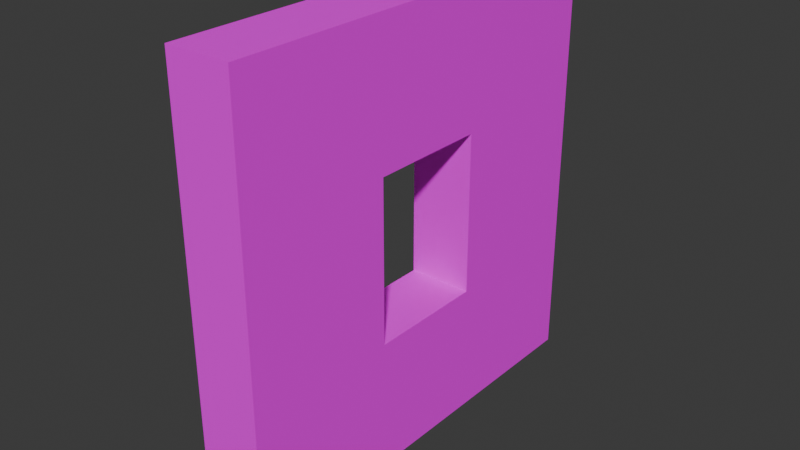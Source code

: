# Source: mWallWindowBricksWhite01.blend  (saved by Blender 4.3.32; exported with 4.5.12 LTS)
import bpy
from mathutils import Matrix  # noqa: F401  (used for matrix-valued properties, if any)

bpy.ops.wm.read_factory_settings(use_empty=True)
scene = bpy.context.scene
scene.name = 'Scene'

# ---- collections
col_brickswhite01 = bpy.data.collections.new('BricksWhite01'); scene.collection.children.link(col_brickswhite01)

# ---- images (referenced by path relative to the original .blend; pixels are not part of the script)
import os
ASSET_DIR = os.environ.get("B2B_ASSET_DIR", "")  # directory of the original .blend (textures are referenced by path, not embedded)
HERE = os.path.dirname(os.path.abspath(__file__))  # packed textures are extracted next to this script under _unpacked/

def load_image(name, relpath, width, height, colorspace="sRGB"):
    """Load a texture the original file referenced (path relative to the .blend, or extracted next to this script)."""
    p = next((c for c in (os.path.join(HERE, relpath), os.path.join(ASSET_DIR, relpath)) if relpath and os.path.exists(c)), "")
    if p:
        img = bpy.data.images.load(p, check_existing=True)
        img.name = name
    else:  # same state as the original file: an image datablock whose file is absent (Cycles renders it pink)
        img = bpy.data.images.new(name, width, height)
        img.source = "FILE"
        img.filepath = "//" + (relpath or name)
    img.colorspace_settings.name = colorspace
    return img
img_brickswhite01_png = load_image('BricksWhite01.png', 'BricksWhite01.png', 1024, 1024, 'sRGB')

# ---- materials (node trees are filled in below, after node groups)
mat_brickswhite01 = bpy.data.materials.new('BricksWhite01')
mat_brickswhite01.use_transparent_shadow = False

# ---- material node trees
mat_brickswhite01.use_nodes = True; mat_brickswhite01.node_tree.nodes.clear()
_N = mat_brickswhite01.node_tree.nodes; _L = mat_brickswhite01.node_tree.links
n0 = _N.new('ShaderNodeBsdfPrincipled'); n0.name = 'Principled BSDF'; n0.location = (10, 300)
n0.inputs[3].default_value = 1.45
n0.inputs[13].default_value = 0.05
n1 = _N.new('ShaderNodeOutputMaterial'); n1.name = 'Material Output'; n1.location = (300, 300)
n2 = _N.new('ShaderNodeTexImage'); n2.name = 'Image Texture'; n2.location = (-280, 280)
n2.image = img_brickswhite01_png
n2.interpolation = 'Closest'
_L.new(n0.outputs[0], n1.inputs[0])
_L.new(n2.outputs[0], n0.inputs[0])
n1.is_active_output = True

# ---- world
world_world = bpy.data.worlds.new('World'); scene.world = world_world
world_world.use_nodes = True; world_world.node_tree.nodes.clear()
_N = world_world.node_tree.nodes; _L = world_world.node_tree.links
n0 = _N.new('ShaderNodeOutputWorld'); n0.name = 'World Output'; n0.location = (300, 300)
n1 = _N.new('ShaderNodeBackground'); n1.name = 'Background'; n1.location = (10, 300)
n1.inputs[0].default_value = (0.05088, 0.05088, 0.05088, 1.0)
_L.new(n1.outputs[0], n0.inputs[0])
n0.is_active_output = True
world_world.color = (0.05088, 0.05088, 0.05088)
world_world.use_sun_shadow = False
world_world.sun_shadow_jitter_overblur = 0.0

# ---- meshes
me_cube_014 = bpy.data.meshes.new('Cube.014')
me_cube_014.from_pydata([(3.725e-09, 0.0, 2.0), (3.725e-09, 0.0, 0.0), (3.725e-09, -2.0, 2.0), (3.725e-09, -2.0, 0.0), (-0.3, 0.0, 2.0), (-0.3, 0.0, 0.0), (-0.3, -2.0, 2.0), (-0.3, -2.0, 0.0), (-0.3, -0.7229, 0.0), (3.725e-09, -0.7229, 2.0), (-0.3, -0.7229, 2.0), (3.725e-09, -0.7229, 0.0), (-0.3, -1.278, 0.0), (3.725e-09, -1.278, 2.0), (-0.3, -1.278, 2.0), (3.725e-09, -1.278, 0.0), (3.725e-09, 0.0, 1.36), (-0.3, -2.0, 1.36), (3.725e-09, -2.0, 1.36), (-0.3, 0.0, 1.36), (3.725e-09, -0.7229, 1.36), (3.725e-09, 0.0, 0.6101), (3.725e-09, -2.0, 0.6101), (-0.3, 0.0, 0.6101), (3.725e-09, -0.7229, 0.6101), (-0.3, -0.7229, 0.6101), (-0.3, -1.278, 0.6101), (3.725e-09, -1.278, 0.6101), (-0.3, -2.0, 0.6101), (-0.3, -1.278, 1.36), (-0.3, -0.7229, 1.36), (3.725e-09, -1.278, 1.36)], [], [(13, 14, 6, 2), (18, 2, 6, 17), (30, 10, 4, 19), (12, 15, 3, 7), (31, 13, 2, 18), (19, 4, 0, 16), (16, 0, 9, 20), (5, 1, 11, 8), (29, 14, 10, 30), (0, 4, 10, 9), (17, 6, 14, 29), (20, 9, 13, 31), (8, 11, 15, 12), (9, 10, 14, 13), (30, 20, 31, 29), (28, 17, 29, 26), (24, 25, 26, 27), (21, 16, 20, 24), (23, 19, 16, 21), (27, 31, 18, 22), (25, 30, 19, 23), (22, 18, 17, 28), (3, 22, 28, 7), (8, 25, 23, 5), (15, 27, 22, 3), (5, 23, 21, 1), (1, 21, 24, 11), (12, 26, 25, 8), (7, 28, 26, 12), (11, 24, 27, 15), (24, 20, 30, 25), (26, 29, 31, 27)])
_uv = me_cube_014.uv_layers.new(name='UVMap')
_uv.uv.foreach_set('vector', [0.3611, 0.4531, 0.3611, 0.5625, 0.0, 0.5625, 0.0, 0.4531, 0.3281, 0.32, 0.3281, 0.0, 0.4453, 0.0, 0.4453, 0.32, 0.3615, 0.68, 0.3615, 1.0, 0.0, 1.0, 0.0, 0.68, 0.3611, 0.5625, 0.3611, 0.4531, 0.0, 0.4531, 0.0, 0.5625, 0.6389, 0.32, 0.6389, 0.0, 1.0, 0.0, 1.0, 0.32, 0.4453, 0.68, 0.4453, 1.0, 0.3281, 1.0, 0.3281, 0.68, 0.0, 0.32, 0.0, 0.0, 0.3615, 0.0, 0.3615, 0.32, 1.0, 0.5625, 1.0, 0.4531, 0.6385, 0.4531, 0.6385, 0.5625, 0.6389, 0.68, 0.6389, 1.0, 0.3615, 1.0, 0.3615, 0.68, 1.0, 0.4531, 1.0, 0.5625, 0.6385, 0.5625, 0.6385, 0.4531, 1.0, 0.68, 1.0, 1.0, 0.6389, 1.0, 0.6389, 0.68, 0.3615, 0.32, 0.3615, 0.0, 0.6389, 0.0, 0.6389, 0.32, 0.6385, 0.5625, 0.6385, 0.4531, 0.3611, 0.4531, 0.3611, 0.5625, 0.6385, 0.4531, 0.6385, 0.5625, 0.3611, 0.5625, 0.3611, 0.4531, 0.6385, 0.5625, 0.6385, 0.4531, 0.3611, 0.4531, 0.3611, 0.5625, 1.0, 0.305, 1.0, 0.68, 0.6389, 0.68, 0.6389, 0.305, 0.6385, 0.4531, 0.6385, 0.5625, 0.3611, 0.5625, 0.3611, 0.4531, 0.0, 0.695, 0.0, 0.32, 0.3615, 0.32, 0.3615, 0.695, 0.4453, 0.305, 0.4453, 0.68, 0.3281, 0.68, 0.3281, 0.305, 0.6389, 0.695, 0.6389, 0.32, 1.0, 0.32, 1.0, 0.695, 0.3615, 0.305, 0.3615, 0.68, 0.0, 0.68, 0.0, 0.305, 0.3281, 0.695, 0.3281, 0.32, 0.4453, 0.32, 0.4453, 0.695, 0.3281, 1.0, 0.3281, 0.695, 0.4453, 0.695, 0.4453, 1.0, 0.3615, 0.0, 0.3615, 0.305, 0.0, 0.305, 0.0, 0.0, 0.6389, 1.0, 0.6389, 0.695, 1.0, 0.695, 1.0, 1.0, 0.4453, 0.0, 0.4453, 0.305, 0.3281, 0.305, 0.3281, 0.0, 0.0, 1.0, 0.0, 0.695, 0.3615, 0.695, 0.3615, 1.0, 0.6389, 0.0, 0.6389, 0.305, 0.3615, 0.305, 0.3615, 0.0, 1.0, 0.0, 1.0, 0.305, 0.6389, 0.305, 0.6389, 0.0, 0.3615, 1.0, 0.3615, 0.695, 0.6389, 0.695, 0.6389, 1.0, 0.3281, 0.695, 0.3281, 0.32, 0.4453, 0.32, 0.4453, 0.695, 0.4453, 0.305, 0.4453, 0.68, 0.3281, 0.68, 0.3281, 0.305])
me_cube_014.materials.append(mat_brickswhite01)
me_cube_014.use_mirror_vertex_groups = False
me_cube_014.update()

# ---- objects
ob_wallwindowbrickswhite01 = bpy.data.objects.new('WallWindowBricksWhite01', me_cube_014)

# ---- transforms, parenting, visibility, modifiers, constraints
ob_wallwindowbrickswhite01.location = (0.0, 0.0, 0.0)
ob_wallwindowbrickswhite01.scale = (2.0, 2.0, 2.0)
ob_wallwindowbrickswhite01.lock_rotations_4d = False
ob_wallwindowbrickswhite01.empty_display_type = 'ARROWS'
ob_wallwindowbrickswhite01.lineart.crease_threshold = 0.0

# ---- collection membership
col_brickswhite01.objects.link(ob_wallwindowbrickswhite01)

# ---- scene / render settings (as saved in the file)
scene.frame_start = 1; scene.frame_end = 250; scene.frame_set(1)
scene.render.engine = 'BLENDER_EEVEE_NEXT'
scene.cycles.sampling_pattern = 'TABULATED_SOBOL'
scene.eevee.ray_tracing_options.trace_max_roughness = 0.0
bpy.context.view_layer.update()

# ---- added for rendering (the .blend has no active camera and no usable light): camera, sun
cam_auto = bpy.data.cameras.new('AutoCamera')
cam_auto.lens = 50.0
cam_auto.sensor_width = 36.0
cam_auto.clip_end = 1000.0
ob_auto_camera = bpy.data.objects.new('AutoCamera', cam_auto)
scene.collection.objects.link(ob_auto_camera)
ob_auto_camera.location = (4.96322, -8.31586, 6.21058)
ob_auto_camera.rotation_euler = (1.09748, -7.21219e-08, 0.694738)
scene.camera = ob_auto_camera
light_auto_sun = bpy.data.lights.new('AutoSun', 'SUN')
light_auto_sun.energy = 3.0
light_auto_sun.angle = 0.0523599
ob_auto_sun = bpy.data.objects.new('AutoSun', light_auto_sun)
scene.collection.objects.link(ob_auto_sun)
ob_auto_sun.rotation_euler = (0.872665, 0.174533, 0.523599)
bpy.context.view_layer.update()
